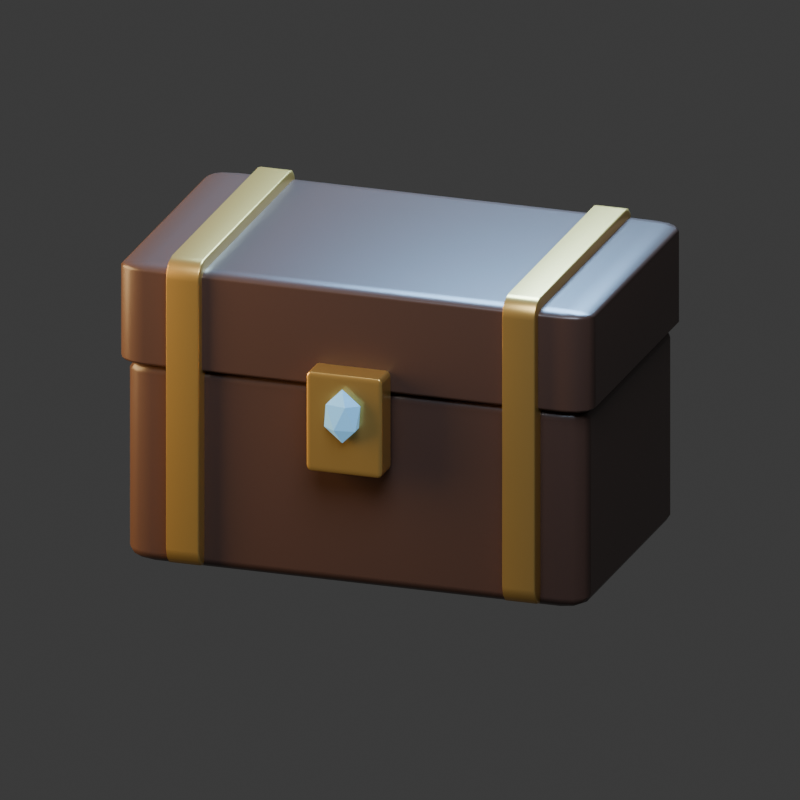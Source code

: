 # Source: treasure-source.blend  (saved by Blender 5.2.44; exported with 4.5.12 LTS)
import bpy
from mathutils import Matrix  # noqa: F401  (used for matrix-valued properties, if any)

bpy.ops.wm.read_factory_settings(use_empty=True)
scene = bpy.context.scene
scene.name = 'Scene'

# ---- collections
col_collection = bpy.data.collections.new('Collection'); scene.collection.children.link(col_collection)

# ---- materials (node trees are filled in below, after node groups)
mat_nightwood_004 = bpy.data.materials.new('Nightwood.004')
mat_nightwood_004.diffuse_color = (0.07, 0.035, 0.025, 1.0)
mat_old_brass_004 = bpy.data.materials.new('Old brass.004')
mat_old_brass_004.diffuse_color = (0.72, 0.43, 0.12, 1.0)
mat_magic_004 = bpy.data.materials.new('Magic.004')
mat_magic_004.diffuse_color = (0.2, 0.5, 0.8, 1.0)

# ---- material node trees
mat_nightwood_004.use_nodes = True; mat_nightwood_004.node_tree.nodes.clear()
_N = mat_nightwood_004.node_tree.nodes; _L = mat_nightwood_004.node_tree.links
n0 = _N.new('ShaderNodeBsdfPrincipled'); n0.name = 'Principled BSDF'; n0.location = (-200, 100)
n0.inputs[0].default_value = (0.07, 0.035, 0.025, 1.0)
n0.inputs[2].default_value = 0.32
n0.inputs[10].default_value = 0.005
n0.inputs[27].default_value = (0.07, 0.035, 0.025, 1.0)
n1 = _N.new('ShaderNodeOutputMaterial'); n1.name = 'Material Output'; n1.location = (200, 100)
_L.new(n0.outputs[0], n1.inputs[0])
n1.is_active_output = True
mat_old_brass_004.use_nodes = True; mat_old_brass_004.node_tree.nodes.clear()
_N = mat_old_brass_004.node_tree.nodes; _L = mat_old_brass_004.node_tree.links
n0 = _N.new('ShaderNodeBsdfPrincipled'); n0.name = 'Principled BSDF'; n0.location = (-200, 100)
n0.inputs[0].default_value = (0.72, 0.43, 0.12, 1.0)
n0.inputs[1].default_value = 0.8
n0.inputs[2].default_value = 0.32
n0.inputs[10].default_value = 0.005
n0.inputs[27].default_value = (0.72, 0.43, 0.12, 1.0)
n1 = _N.new('ShaderNodeOutputMaterial'); n1.name = 'Material Output'; n1.location = (200, 100)
_L.new(n0.outputs[0], n1.inputs[0])
n1.is_active_output = True
mat_magic_004.use_nodes = True; mat_magic_004.node_tree.nodes.clear()
_N = mat_magic_004.node_tree.nodes; _L = mat_magic_004.node_tree.links
n0 = _N.new('ShaderNodeBsdfPrincipled'); n0.name = 'Principled BSDF'; n0.location = (-200, 100)
n0.inputs[0].default_value = (0.2, 0.5, 0.8, 1.0)
n0.inputs[1].default_value = 0.3
n0.inputs[2].default_value = 0.32
n0.inputs[10].default_value = 0.005
n0.inputs[27].default_value = (0.2, 0.5, 0.8, 1.0)
n0.inputs[28].default_value = 0.6
n1 = _N.new('ShaderNodeOutputMaterial'); n1.name = 'Material Output'; n1.location = (200, 100)
_L.new(n0.outputs[0], n1.inputs[0])
n1.is_active_output = True

# ---- world
world_world = bpy.data.worlds.new('World'); scene.world = world_world
world_world.use_nodes = True; world_world.node_tree.nodes.clear()
_N = world_world.node_tree.nodes; _L = world_world.node_tree.links
n0 = _N.new('ShaderNodeOutputWorld'); n0.name = 'World Output'; n0.location = (200, 100)
n1 = _N.new('ShaderNodeBackground'); n1.name = 'Background'; n1.location = (-200, 100)
n1.inputs[0].default_value = (0.05088, 0.05088, 0.05088, 1.0)
_L.new(n1.outputs[0], n0.inputs[0])
n0.is_active_output = True
world_world.color = (0.12, 0.12, 0.12)
world_world.sun_shadow_jitter_overblur = 0.0

# ---- cameras
cam_camera_005 = bpy.data.cameras.new('Camera.005')
cam_camera_005.type = 'ORTHO'
cam_camera_005.ortho_scale = 2.8

# ---- lights
light_area_012 = bpy.data.lights.new('Area.012', 'AREA')
light_area_012.color = (0.65, 0.8, 1.0)
light_area_012.energy = 500.0
light_area_012.shape = 'DISK'
light_area_012.size = 4.0
light_area_012.size_y = 1.0
light_area_013 = bpy.data.lights.new('Area.013', 'AREA')
light_area_013.color = (1.0, 0.68, 0.3)
light_area_013.energy = 300.0
light_area_013.shape = 'DISK'
light_area_013.size = 3.0
light_area_013.size_y = 1.0
light_area_014 = bpy.data.lights.new('Area.014', 'AREA')
light_area_014.color = (0.3, 0.6, 1.0)
light_area_014.energy = 600.0
light_area_014.shape = 'DISK'
light_area_014.size = 2.0
light_area_014.size_y = 1.0

# ---- meshes
me_cube_005 = bpy.data.meshes.new('Cube.005')
me_cube_005.from_pydata([(-0.5, -0.5, -0.5), (-0.5, -0.5, 0.5), (-0.5, 0.5, -0.5), (-0.5, 0.5, 0.5), (0.5, -0.5, -0.5), (0.5, -0.5, 0.5), (0.5, 0.5, -0.5), (0.5, 0.5, 0.5)], [], [(0, 1, 3, 2), (2, 3, 7, 6), (6, 7, 5, 4), (4, 5, 1, 0), (2, 6, 4, 0), (7, 3, 1, 5)])
_uv = me_cube_005.uv_layers.new(name='UVMap')
_uv.uv.foreach_set('vector', [0.375, 0.0, 0.625, 0.0, 0.625, 0.25, 0.375, 0.25, 0.375, 0.25, 0.625, 0.25, 0.625, 0.5, 0.375, 0.5, 0.375, 0.5, 0.625, 0.5, 0.625, 0.75, 0.375, 0.75, 0.375, 0.75, 0.625, 0.75, 0.625, 1.0, 0.375, 1.0, 0.125, 0.5, 0.375, 0.5, 0.375, 0.75, 0.125, 0.75, 0.625, 0.5, 0.875, 0.5, 0.875, 0.75, 0.625, 0.75])
me_cube_005.materials.append(mat_nightwood_004)
me_cube_005.update()
me_cube_006 = bpy.data.meshes.new('Cube.006')
me_cube_006.from_pydata([(-0.5, -0.5, -0.5), (-0.5, -0.5, 0.5), (-0.5, 0.5, -0.5), (-0.5, 0.5, 0.5), (0.5, -0.5, -0.5), (0.5, -0.5, 0.5), (0.5, 0.5, -0.5), (0.5, 0.5, 0.5)], [], [(0, 1, 3, 2), (2, 3, 7, 6), (6, 7, 5, 4), (4, 5, 1, 0), (2, 6, 4, 0), (7, 3, 1, 5)])
_uv = me_cube_006.uv_layers.new(name='UVMap')
_uv.uv.foreach_set('vector', [0.375, 0.0, 0.625, 0.0, 0.625, 0.25, 0.375, 0.25, 0.375, 0.25, 0.625, 0.25, 0.625, 0.5, 0.375, 0.5, 0.375, 0.5, 0.625, 0.5, 0.625, 0.75, 0.375, 0.75, 0.375, 0.75, 0.625, 0.75, 0.625, 1.0, 0.375, 1.0, 0.125, 0.5, 0.375, 0.5, 0.375, 0.75, 0.125, 0.75, 0.625, 0.5, 0.875, 0.5, 0.875, 0.75, 0.625, 0.75])
me_cube_006.materials.append(mat_nightwood_004)
me_cube_006.update()
me_cube_007 = bpy.data.meshes.new('Cube.007')
me_cube_007.from_pydata([(-0.5, -0.5, -0.5), (-0.5, -0.5, 0.5), (-0.5, 0.5, -0.5), (-0.5, 0.5, 0.5), (0.5, -0.5, -0.5), (0.5, -0.5, 0.5), (0.5, 0.5, -0.5), (0.5, 0.5, 0.5)], [], [(0, 1, 3, 2), (2, 3, 7, 6), (6, 7, 5, 4), (4, 5, 1, 0), (2, 6, 4, 0), (7, 3, 1, 5)])
_uv = me_cube_007.uv_layers.new(name='UVMap')
_uv.uv.foreach_set('vector', [0.375, 0.0, 0.625, 0.0, 0.625, 0.25, 0.375, 0.25, 0.375, 0.25, 0.625, 0.25, 0.625, 0.5, 0.375, 0.5, 0.375, 0.5, 0.625, 0.5, 0.625, 0.75, 0.375, 0.75, 0.375, 0.75, 0.625, 0.75, 0.625, 1.0, 0.375, 1.0, 0.125, 0.5, 0.375, 0.5, 0.375, 0.75, 0.125, 0.75, 0.625, 0.5, 0.875, 0.5, 0.875, 0.75, 0.625, 0.75])
me_cube_007.materials.append(mat_old_brass_004)
me_cube_007.update()
me_cube_008 = bpy.data.meshes.new('Cube.008')
me_cube_008.from_pydata([(-0.5, -0.5, -0.5), (-0.5, -0.5, 0.5), (-0.5, 0.5, -0.5), (-0.5, 0.5, 0.5), (0.5, -0.5, -0.5), (0.5, -0.5, 0.5), (0.5, 0.5, -0.5), (0.5, 0.5, 0.5)], [], [(0, 1, 3, 2), (2, 3, 7, 6), (6, 7, 5, 4), (4, 5, 1, 0), (2, 6, 4, 0), (7, 3, 1, 5)])
_uv = me_cube_008.uv_layers.new(name='UVMap')
_uv.uv.foreach_set('vector', [0.375, 0.0, 0.625, 0.0, 0.625, 0.25, 0.375, 0.25, 0.375, 0.25, 0.625, 0.25, 0.625, 0.5, 0.375, 0.5, 0.375, 0.5, 0.625, 0.5, 0.625, 0.75, 0.375, 0.75, 0.375, 0.75, 0.625, 0.75, 0.625, 1.0, 0.375, 1.0, 0.125, 0.5, 0.375, 0.5, 0.375, 0.75, 0.125, 0.75, 0.625, 0.5, 0.875, 0.5, 0.875, 0.75, 0.625, 0.75])
me_cube_008.materials.append(mat_old_brass_004)
me_cube_008.update()
me_cube_009 = bpy.data.meshes.new('Cube.009')
me_cube_009.from_pydata([(-0.5, -0.5, -0.5), (-0.5, -0.5, 0.5), (-0.5, 0.5, -0.5), (-0.5, 0.5, 0.5), (0.5, -0.5, -0.5), (0.5, -0.5, 0.5), (0.5, 0.5, -0.5), (0.5, 0.5, 0.5)], [], [(0, 1, 3, 2), (2, 3, 7, 6), (6, 7, 5, 4), (4, 5, 1, 0), (2, 6, 4, 0), (7, 3, 1, 5)])
_uv = me_cube_009.uv_layers.new(name='UVMap')
_uv.uv.foreach_set('vector', [0.375, 0.0, 0.625, 0.0, 0.625, 0.25, 0.375, 0.25, 0.375, 0.25, 0.625, 0.25, 0.625, 0.5, 0.375, 0.5, 0.375, 0.5, 0.625, 0.5, 0.625, 0.75, 0.375, 0.75, 0.375, 0.75, 0.625, 0.75, 0.625, 1.0, 0.375, 1.0, 0.125, 0.5, 0.375, 0.5, 0.375, 0.75, 0.125, 0.75, 0.625, 0.5, 0.875, 0.5, 0.875, 0.75, 0.625, 0.75])
me_cube_009.materials.append(mat_old_brass_004)
me_cube_009.update()
me_icosphere_004 = bpy.data.meshes.new('Icosphere.004')
me_icosphere_004.from_pydata([(0.0, 0.0, -0.5), (0.3618, -0.2629, -0.2236), (-0.1382, -0.4253, -0.2236), (-0.4472, 0.0, -0.2236), (-0.1382, 0.4253, -0.2236), (0.3618, 0.2629, -0.2236), (0.1382, -0.4253, 0.2236), (-0.3618, -0.2629, 0.2236), (-0.3618, 0.2629, 0.2236), (0.1382, 0.4253, 0.2236), (0.4472, 0.0, 0.2236), (0.0, 0.0, 0.5)], [], [(0, 1, 2), (1, 0, 5), (0, 2, 3), (0, 3, 4), (0, 4, 5), (1, 5, 10), (2, 1, 6), (3, 2, 7), (4, 3, 8), (5, 4, 9), (1, 10, 6), (2, 6, 7), (3, 7, 8), (4, 8, 9), (5, 9, 10), (6, 10, 11), (7, 6, 11), (8, 7, 11), (9, 8, 11), (10, 9, 11)])
_uv = me_icosphere_004.uv_layers.new(name='UVMap')
_uv.uv.foreach_set('vector', [0.1818, 0.0, 0.2727, 0.1575, 0.09091, 0.1575, 0.2727, 0.1575, 0.3636, 0.0, 0.4545, 0.1575, 0.9091, 0.0, 1.0, 0.1575, 0.8182, 0.1575, 0.7273, 0.0, 0.8182, 0.1575, 0.6364, 0.1575, 0.5455, 0.0, 0.6364, 0.1575, 0.4545, 0.1575, 0.2727, 0.1575, 0.4545, 0.1575, 0.3636, 0.3149, 0.09091, 0.1575, 0.2727, 0.1575, 0.1818, 0.3149, 0.8182, 0.1575, 1.0, 0.1575, 0.9091, 0.3149, 0.6364, 0.1575, 0.8182, 0.1575, 0.7273, 0.3149, 0.4545, 0.1575, 0.6364, 0.1575, 0.5455, 0.3149, 0.2727, 0.1575, 0.3636, 0.3149, 0.1818, 0.3149, 0.09091, 0.1575, 0.1818, 0.3149, 0.0, 0.3149, 0.8182, 0.1575, 0.9091, 0.3149, 0.7273, 0.3149, 0.6364, 0.1575, 0.7273, 0.3149, 0.5455, 0.3149, 0.4545, 0.1575, 0.5455, 0.3149, 0.3636, 0.3149, 0.1818, 0.3149, 0.3636, 0.3149, 0.2727, 0.4724, 0.0, 0.3149, 0.1818, 0.3149, 0.09091, 0.4724, 0.7273, 0.3149, 0.9091, 0.3149, 0.8182, 0.4724, 0.5455, 0.3149, 0.7273, 0.3149, 0.6364, 0.4724, 0.3636, 0.3149, 0.5455, 0.3149, 0.4545, 0.4724])
me_icosphere_004.materials.append(mat_magic_004)
me_icosphere_004.update()

# ---- objects
ob_cube = bpy.data.objects.new('Cube', me_cube_005)
ob_cube_001 = bpy.data.objects.new('Cube.001', me_cube_006)
ob_cube_002 = bpy.data.objects.new('Cube.002', me_cube_007)
ob_cube_003 = bpy.data.objects.new('Cube.003', me_cube_008)
ob_cube_004 = bpy.data.objects.new('Cube.004', me_cube_009)
ob_icosphere = bpy.data.objects.new('Icosphere', me_icosphere_004)
ob_camera = bpy.data.objects.new('Camera', cam_camera_005)
ob_area = bpy.data.objects.new('Area', light_area_012)
ob_area_001 = bpy.data.objects.new('Area.001', light_area_013)
ob_area_002 = bpy.data.objects.new('Area.002', light_area_014)

# ---- transforms, parenting, visibility, modifiers, constraints
ob_cube.location = (0.0, 0.0, -0.15)
ob_cube.scale = (1.7, 1.0, 0.75)
_m = ob_cube.modifiers.new('Soft crafted edges', 'BEVEL')
_m.width = 0.06
_m.width_pct = 0.06
_m.segments = 3
_m = ob_cube.modifiers.new('Weighted normals', 'WEIGHTED_NORMAL')
ob_cube_001.location = (0.0, 0.0, 0.4)
ob_cube_001.scale = (1.75, 1.05, 0.38)
_m = ob_cube_001.modifiers.new('Soft crafted edges', 'BEVEL')
_m.width = 0.06
_m.width_pct = 0.06
_m.segments = 3
_m = ob_cube_001.modifiers.new('Weighted normals', 'WEIGHTED_NORMAL')
ob_cube_002.location = (-0.62, -0.015, 0.06)
ob_cube_002.scale = (0.13, 1.08, 1.14)
_m = ob_cube_002.modifiers.new('Soft crafted edges', 'BEVEL')
_m.width = 0.06
_m.width_pct = 0.06
_m.segments = 3
_m = ob_cube_002.modifiers.new('Weighted normals', 'WEIGHTED_NORMAL')
ob_cube_003.location = (0.62, -0.015, 0.06)
ob_cube_003.scale = (0.13, 1.08, 1.14)
_m = ob_cube_003.modifiers.new('Soft crafted edges', 'BEVEL')
_m.width = 0.06
_m.width_pct = 0.06
_m.segments = 3
_m = ob_cube_003.modifiers.new('Weighted normals', 'WEIGHTED_NORMAL')
ob_cube_004.location = (0.0, -0.57, 0.12)
ob_cube_004.scale = (0.28, 0.1, 0.37)
_m = ob_cube_004.modifiers.new('Soft crafted edges', 'BEVEL')
_m.width = 0.06
_m.width_pct = 0.06
_m.segments = 3
_m = ob_cube_004.modifiers.new('Weighted normals', 'WEIGHTED_NORMAL')
ob_icosphere.location = (0.0, -0.64, 0.16)
ob_icosphere.scale = (0.15, 0.08, 0.2)
ob_camera.location = (2.0, -6.0, 2.3)
ob_camera.rotation_euler = (1.222, -5.892e-09, 0.3218)
ob_area.location = (1.0, -4.0, 5.0)
ob_area.rotation_euler = (0.6896, -9.648e-09, 0.245)
ob_area_001.location = (-3.0, -1.0, 1.0)
ob_area_001.rotation_euler = (1.265, -5.026e-08, -1.249)
ob_area_002.location = (0.0, 2.0, 3.0)
ob_area_002.rotation_euler = (0.588, 8.376e-08, 3.142)

# ---- collection membership
col_collection.objects.link(ob_cube)
col_collection.objects.link(ob_cube_001)
col_collection.objects.link(ob_cube_002)
col_collection.objects.link(ob_cube_003)
col_collection.objects.link(ob_cube_004)
col_collection.objects.link(ob_icosphere)
col_collection.objects.link(ob_camera)
col_collection.objects.link(ob_area)
col_collection.objects.link(ob_area_001)
col_collection.objects.link(ob_area_002)

# ---- scene / render settings (as saved in the file)
scene.camera = ob_camera
scene.frame_start = 1; scene.frame_end = 250; scene.frame_set(1)
scene.render.engine = 'CYCLES'
scene.render.resolution_x = 256
scene.render.resolution_y = 256
scene.render.film_transparent = True
scene.render.bake_bias = 0.0
scene.render.bake_samples = 0
scene.render.compositor_device = 'GPU'
scene.cycles.samples = 24
scene.eevee.use_volume_custom_range = False
scene.eevee.fast_gi_thickness_near = 0.1
scene.eevee.fast_gi_thickness_far = 0.0
scene.eevee.ray_tracing_options.screen_trace_thickness = 0.1
bpy.context.view_layer.update()
